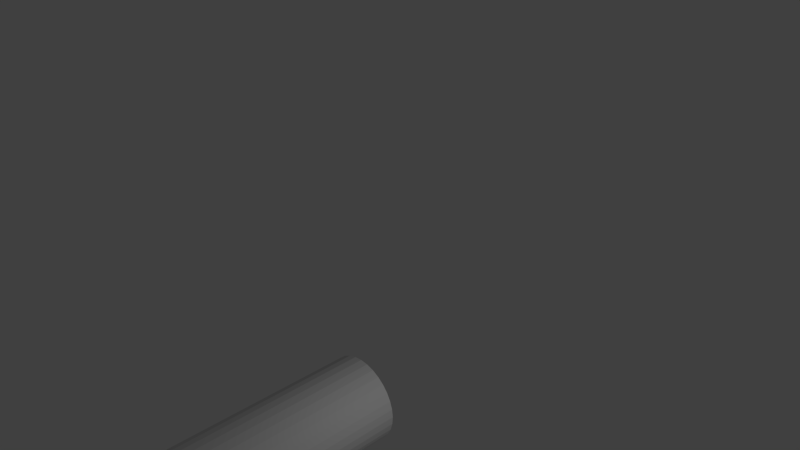 # Source: poteau.blend  (saved by Blender 2.69.0; exported with 4.5.12 LTS)
import bpy
from mathutils import Matrix  # noqa: F401  (used for matrix-valued properties, if any)

bpy.ops.wm.read_factory_settings(use_empty=True)
scene = bpy.context.scene
scene.name = 'Scene'

# ---- collections
col_collection_1 = bpy.data.collections.new('Collection 1'); scene.collection.children.link(col_collection_1)

# ---- materials (node trees are filled in below, after node groups)
mat_material = bpy.data.materials.new('Material')
mat_material.alpha_threshold = 0.0
mat_material.use_transparent_shadow = False
mat_material.roughness = 0.5
mat_material.line_color = (0.0, 0.0, 0.0, 1.0)

# ---- material node trees

# ---- world
world_world = bpy.data.worlds.new('World'); scene.world = world_world
world_world.color = (0.05088, 0.05088, 0.05088)
world_world.use_sun_shadow = False
world_world.sun_shadow_jitter_overblur = 0.0
world_world.cycles.sampling_method = 'MANUAL'
world_world.cycles.sample_map_resolution = 256

# ---- cameras
cam_camera = bpy.data.cameras.new('Camera')
cam_camera.clip_end = 100.0
cam_camera.lens = 35.0
cam_camera.sensor_width = 32.0
cam_camera.sensor_height = 18.0
cam_camera.ortho_scale = 7.314
cam_camera.dof.focus_distance = 0.0
cam_camera.dof.aperture_fstop = 128.0

# ---- lights
light_lamp = bpy.data.lights.new('Lamp', 'POINT')
light_lamp.transmission_factor = 0.0
light_lamp.cutoff_distance = 30.0
light_lamp.energy = 100.0
light_lamp.shadow_buffer_clip_start = 1.001
light_lamp.shadow_soft_size = 0.1
light_lamp.shadow_maximum_resolution = 0.006
light_lamp.use_absolute_resolution = True
light_lamp.cycles.use_multiple_importance_sampling = False

# ---- meshes
me_cylinder = bpy.data.meshes.new('Cylinder')
me_cylinder.from_pydata([(0.0, 1.0, -1.0), (0.0, 1.0, 1.0), (0.1951, 0.9808, -1.0), (0.1951, 0.9808, 1.0), (0.3827, 0.9239, -1.0), (0.3827, 0.9239, 1.0), (0.5556, 0.8315, -1.0), (0.5556, 0.8315, 1.0), (0.7071, 0.7071, -1.0), (0.7071, 0.7071, 1.0), (0.8315, 0.5556, -1.0), (0.8315, 0.5556, 1.0), (0.9239, 0.3827, -1.0), (0.9239, 0.3827, 1.0), (0.9808, 0.1951, -1.0), (0.9808, 0.1951, 1.0), (1.0, 7.55e-08, -1.0), (1.0, 7.55e-08, 1.0), (0.9808, -0.1951, -1.0), (0.9808, -0.1951, 1.0), (0.9239, -0.3827, -1.0), (0.9239, -0.3827, 1.0), (0.8315, -0.5556, -1.0), (0.8315, -0.5556, 1.0), (0.7071, -0.7071, -1.0), (0.7071, -0.7071, 1.0), (0.5556, -0.8315, -1.0), (0.5556, -0.8315, 1.0), (0.3827, -0.9239, -1.0), (0.3827, -0.9239, 1.0), (0.1951, -0.9808, -1.0), (0.1951, -0.9808, 1.0), (-3.258e-07, -1.0, -1.0), (-3.258e-07, -1.0, 1.0), (-0.1951, -0.9808, -1.0), (-0.1951, -0.9808, 1.0), (-0.3827, -0.9239, -1.0), (-0.3827, -0.9239, 1.0), (-0.5556, -0.8315, -1.0), (-0.5556, -0.8315, 1.0), (-0.7071, -0.7071, -1.0), (-0.7071, -0.7071, 1.0), (-0.8315, -0.5556, -1.0), (-0.8315, -0.5556, 1.0), (-0.9239, -0.3827, -1.0), (-0.9239, -0.3827, 1.0), (-0.9808, -0.1951, -1.0), (-0.9808, -0.1951, 1.0), (-1.0, 9.656e-07, -1.0), (-1.0, 9.656e-07, 1.0), (-0.9808, 0.1951, -1.0), (-0.9808, 0.1951, 1.0), (-0.9239, 0.3827, -1.0), (-0.9239, 0.3827, 1.0), (-0.8315, 0.5556, -1.0), (-0.8315, 0.5556, 1.0), (-0.7071, 0.7071, -1.0), (-0.7071, 0.7071, 1.0), (-0.5556, 0.8315, -1.0), (-0.5556, 0.8315, 1.0), (-0.3827, 0.9239, -1.0), (-0.3827, 0.9239, 1.0), (-0.1951, 0.9808, -1.0), (-0.1951, 0.9808, 1.0)], [], [(0, 1, 3, 2), (2, 3, 5, 4), (4, 5, 7, 6), (6, 7, 9, 8), (8, 9, 11, 10), (10, 11, 13, 12), (12, 13, 15, 14), (14, 15, 17, 16), (16, 17, 19, 18), (18, 19, 21, 20), (20, 21, 23, 22), (22, 23, 25, 24), (24, 25, 27, 26), (26, 27, 29, 28), (28, 29, 31, 30), (30, 31, 33, 32), (32, 33, 35, 34), (34, 35, 37, 36), (36, 37, 39, 38), (38, 39, 41, 40), (40, 41, 43, 42), (42, 43, 45, 44), (44, 45, 47, 46), (46, 47, 49, 48), (48, 49, 51, 50), (50, 51, 53, 52), (52, 53, 55, 54), (54, 55, 57, 56), (56, 57, 59, 58), (58, 59, 61, 60), (3, 1, 63, 61, 59, 57, 55, 53, 51, 49, 47, 45, 43, 41, 39, 37, 35, 33, 31, 29, 27, 25, 23, 21, 19, 17, 15, 13, 11, 9, 7, 5), (62, 63, 1, 0), (60, 61, 63, 62), (0, 2, 4, 6, 8, 10, 12, 14, 16, 18, 20, 22, 24, 26, 28, 30, 32, 34, 36, 38, 40, 42, 44, 46, 48, 50, 52, 54, 56, 58, 60, 62)])
me_cylinder.materials.append(mat_material)
me_cylinder.use_remesh_preserve_volume = False
me_cylinder.use_remesh_preserve_attributes = False
me_cylinder.use_mirror_vertex_groups = False
me_cylinder.update()

# ---- objects
ob_cylinder = bpy.data.objects.new('Cylinder', me_cylinder)
ob_lamp = bpy.data.objects.new('Lamp', light_lamp)
ob_camera = bpy.data.objects.new('Camera', cam_camera)

# ---- transforms, parenting, visibility, modifiers, constraints
ob_cylinder.location = (0.0, -6.0, 0.0)
ob_cylinder.rotation_euler = (1.571, 0.0, 0.0)
ob_cylinder.scale = (1.0, 1.0, 4.0)
ob_cylinder.lineart.crease_threshold = 0.0
ob_lamp.location = (4.53, -2.094, 3.439)
ob_lamp.rotation_euler = (0.6503, 0.05522, 1.866)
ob_lamp.lock_rotations_4d = False
ob_lamp.empty_display_type = 'ARROWS'
ob_lamp.color = (0.0, 0.0, 0.0, 0.0)
ob_lamp.lineart.crease_threshold = 0.0
ob_camera.location = (12.24, -12.2, 12.22)
ob_camera.rotation_euler = (1.109, 0.01082, 0.8149)
ob_camera.lock_rotations_4d = False
ob_camera.empty_display_type = 'ARROWS'
ob_camera.color = (0.0, 0.0, 0.0, 0.0)
ob_camera.display_type = 'WIRE'
ob_camera.lineart.crease_threshold = 0.0

# ---- collection membership
col_collection_1.objects.link(ob_cylinder)
col_collection_1.objects.link(ob_lamp)
col_collection_1.objects.link(ob_camera)

# ---- scene / render settings (as saved in the file)
scene.camera = ob_camera
scene.frame_start = 1; scene.frame_end = 250; scene.frame_set(1)
scene.render.engine = 'BLENDER_EEVEE_NEXT'
scene.render.resolution_percentage = 50
scene.render.dither_intensity = 0.0
scene.cycles.use_denoising = False
scene.cycles.samples = 10
scene.cycles.sampling_pattern = 'TABULATED_SOBOL'
scene.cycles.light_sampling_threshold = 0.0
scene.cycles.use_adaptive_sampling = False
scene.cycles.use_light_tree = False
scene.cycles.blur_glossy = 0.0
scene.cycles.volume_bounces = 1
scene.cycles.pixel_filter_type = 'GAUSSIAN'
scene.cycles.sample_clamp_indirect = 0.0
scene.view_settings.view_transform = 'Standard'
bpy.context.view_layer.update()
